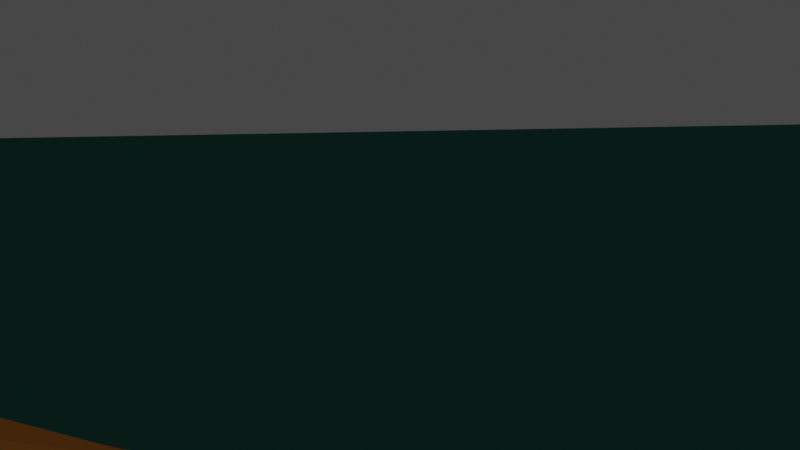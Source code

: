 # Source: campfire.blend  (saved by Blender 2.92.15; exported with 4.5.12 LTS)
import bpy
from mathutils import Matrix  # noqa: F401  (used for matrix-valued properties, if any)

bpy.ops.wm.read_factory_settings(use_empty=True)
scene = bpy.context.scene
scene.name = 'Scene'

# ---- collections
col_campfire = bpy.data.collections.new('Campfire'); scene.collection.children.link(col_campfire)
col_woodpile = bpy.data.collections.new('Woodpile'); scene.collection.children.link(col_woodpile)

# ---- materials (node trees are filled in below, after node groups)
mat_grass = bpy.data.materials.new('Grass')
mat_grass.use_transparent_shadow = False
mat_brownwood = bpy.data.materials.new('BrownWood')
mat_brownwood.use_transparent_shadow = False
mat_inscriptionmaterial = bpy.data.materials.new('InscriptionMaterial')
mat_inscriptionmaterial.use_transparent_shadow = False

# ---- material node trees
mat_grass.use_nodes = True; mat_grass.node_tree.nodes.clear()
_N = mat_grass.node_tree.nodes; _L = mat_grass.node_tree.links
n0 = _N.new('ShaderNodeOutputMaterial'); n0.name = 'Material Output'; n0.location = (300, 300)
n1 = _N.new('ShaderNodeBsdfPrincipled'); n1.name = 'Principled BSDF'; n1.location = (10, 300)
n1.distribution = 'GGX'
n1.subsurface_method = 'BURLEY'
n1.inputs[0].default_value = (0.0032, 0.01661, 0.01263, 1.0)
n1.inputs[3].default_value = 1.45
n1.inputs[13].default_value = 0.0
n1.inputs[27].default_value = (0.0, 0.0, 0.0, 1.0)
n1.inputs[28].default_value = 1.0
_L.new(n1.outputs[0], n0.inputs[0])
n0.is_active_output = True
mat_brownwood.use_nodes = True; mat_brownwood.node_tree.nodes.clear()
_N = mat_brownwood.node_tree.nodes; _L = mat_brownwood.node_tree.links
n0 = _N.new('ShaderNodeOutputMaterial'); n0.name = 'Material Output'; n0.location = (300, 300)
n1 = _N.new('ShaderNodeBsdfPrincipled'); n1.name = 'Principled BSDF'; n1.location = (10, 300)
n1.distribution = 'GGX'
n1.subsurface_method = 'BURLEY'
n1.inputs[0].default_value = (0.06072, 0.02314, 0.003701, 1.0)
n1.inputs[3].default_value = 1.45
n1.inputs[13].default_value = 0.0
n1.inputs[27].default_value = (0.0, 0.0, 0.0, 1.0)
n1.inputs[28].default_value = 1.0
_L.new(n1.outputs[0], n0.inputs[0])
n0.is_active_output = True
mat_inscriptionmaterial.use_nodes = True; mat_inscriptionmaterial.node_tree.nodes.clear()
_N = mat_inscriptionmaterial.node_tree.nodes; _L = mat_inscriptionmaterial.node_tree.links
n0 = _N.new('ShaderNodeBsdfPrincipled'); n0.name = 'Principled BSDF'; n0.location = (10, 300)
n0.distribution = 'GGX'
n0.subsurface_method = 'BURLEY'
n0.inputs[0].default_value = (0.8344, 0.6028, 0.194, 1.0)
n0.inputs[3].default_value = 1.45
n0.inputs[13].default_value = 0.0
n0.inputs[27].default_value = (0.0, 0.0, 0.0, 1.0)
n0.inputs[28].default_value = 1.0
n1 = _N.new('ShaderNodeOutputMaterial'); n1.name = 'Material Output'; n1.location = (300, 300)
_L.new(n0.outputs[0], n1.inputs[0])
n1.is_active_output = True

# ---- world
world_world = bpy.data.worlds.new('World'); scene.world = world_world
world_world.use_nodes = True; world_world.node_tree.nodes.clear()
_N = world_world.node_tree.nodes; _L = world_world.node_tree.links
n0 = _N.new('ShaderNodeOutputWorld'); n0.name = 'World Output'; n0.location = (300, 300)
n1 = _N.new('ShaderNodeBackground'); n1.name = 'Background'; n1.location = (10, 300)
n1.inputs[0].default_value = (0.05088, 0.05088, 0.05088, 1.0)
_L.new(n1.outputs[0], n0.inputs[0])
n0.is_active_output = True
world_world.color = (0.05088, 0.05088, 0.05088)
world_world.use_sun_shadow = False
world_world.sun_shadow_jitter_overblur = 0.0

# ---- cameras
cam_camera = bpy.data.cameras.new('Camera')
cam_camera.clip_end = 100.0
cam_camera.ortho_scale = 7.314

# ---- meshes
me_plane = bpy.data.meshes.new('Plane')
me_plane.from_pydata([(-1.0, -1.0, 0.0), (1.0, -1.0, 0.0), (-1.0, 1.0, 0.0), (1.0, 1.0, 0.0)], [], [(0, 1, 3, 2)])
_uv = me_plane.uv_layers.new(name='UVMap')
_uv.uv.foreach_set('vector', [0.0, 0.0, 1.0, 0.0, 1.0, 1.0, 0.0, 1.0])
me_plane.materials.append(mat_grass)
me_plane.use_remesh_fix_poles = True
me_plane.use_remesh_preserve_attributes = False
me_plane.use_mirror_vertex_groups = False
me_plane.update()
me_log = bpy.data.meshes.new('Log')
me_log.from_pydata([], [], [])
me_log.materials.append(None)
me_log.update()
me_flatlog = bpy.data.meshes.new('FlatLog')
me_flatlog.from_pydata([(-0.3122, 0.004893, -0.03012), (0.3106, -0.001338, 0.01966), (-0.3519, -0.0713, -0.07297), (0.3681, -0.07747, -0.02465), (-0.3803, -0.04439, 0.02815), (0.3717, -0.001714, -0.03768), (-0.03551, -0.04977, -0.05213), (0.1099, -0.05821, 0.027), (-0.00077, 0.0488, 0.009473), (0.3655, -0.06863, 0.05549), (0.3441, -0.01994, 0.07843), (-0.3525, 0.07779, -0.01599), (0.0807, 0.05557, -0.02343), (-0.3697, 0.06701, -0.06947), (0.3669, 0.07267, 0.01368), (-0.002606, 0.04178, 0.04524), (-0.347, 0.01816, -0.07091), (0.3702, 0.0516, -0.04356), (0.3677, 0.04687, 0.0549), (-0.3468, 0.05524, 0.04323)], [], [(0, 16, 2), (0, 2, 4), (1, 9, 3), (9, 7, 6), (0, 4, 19), (1, 14, 18), (14, 12, 18), (12, 13, 11), (15, 18, 8), (11, 15, 8), (1, 3, 5), (1, 10, 9), (7, 9, 10), (1, 18, 10), (10, 15, 19), (0, 11, 13), (1, 17, 14), (12, 14, 17), (0, 13, 16), (1, 5, 17), (12, 8, 18), (19, 15, 11), (4, 10, 19), (4, 7, 10), (3, 9, 6), (6, 7, 4, 2), (10, 18, 15), (0, 19, 11), (12, 11, 8)])
_uv = me_flatlog.uv_layers.new(name='UVMap')
_uv.uv.foreach_set('vector', [0.75, 0.25, 0.7118, 0.4675, 0.9586, 0.3319, 0.75, 0.25, 0.9586, 0.3319, 0.8371, 0.04151, 0.25, 0.25, 0.42, 0.08324, 0.4616, 0.3185, 0.6267, 1.0, 0.61, 0.75, 0.7897, 0.7499, 0.75, 0.25, 0.8371, 0.04151, 0.5803, 0.08029, 0.25, 0.25, 0.01101, 0.2492, 0.08029, 0.08029, 0.2506, 1.0, 0.1818, 0.75, 0.3749, 0.9996, 0.1818, 0.75, 0.1791, 0.5, 0.2818, 0.5, 0.3751, 0.7504, 0.3749, 0.9996, 0.3277, 0.7498, 0.2818, 0.5, 0.3751, 0.7504, 0.3277, 0.7498, 0.25, 0.25, 0.4616, 0.3185, 0.2523, 0.489, 0.25, 0.25, 0.2569, 0.007139, 0.42, 0.08324, 0.61, 0.75, 0.6267, 1.0, 0.5051, 0.9991, 0.25, 0.25, 0.08029, 0.08029, 0.2569, 0.007139, 0.5051, 0.9991, 0.3751, 0.7504, 0.3753, 0.5012, 0.75, 0.25, 0.5279, 0.2068, 0.5499, 0.3462, 0.25, 0.25, 0.09247, 0.4248, 0.01101, 0.2492, 0.1818, 0.75, 0.2506, 1.0, 0.116, 1.0, 0.75, 0.25, 0.5499, 0.3462, 0.7118, 0.4675, 0.25, 0.25, 0.2523, 0.489, 0.09247, 0.4248, 0.1818, 0.75, 0.3277, 0.7498, 0.3749, 0.9996, 0.3753, 0.5012, 0.3751, 0.7504, 0.2818, 0.5, 0.5641, 0.5, 0.5051, 0.9991, 0.3753, 0.5012, 0.5641, 0.5, 0.61, 0.75, 0.5051, 0.9991, 0.8004, 1.0, 0.6267, 1.0, 0.7897, 0.7499, 0.7897, 0.7499, 0.61, 0.75, 0.5641, 0.5, 0.8104, 0.5, 0.5051, 0.9991, 0.3749, 0.9996, 0.3751, 0.7504, 0.75, 0.25, 0.5803, 0.08029, 0.5279, 0.2068, 0.1818, 0.75, 0.2818, 0.5, 0.3277, 0.7498])
me_flatlog.materials.append(mat_brownwood)
me_flatlog.use_remesh_fix_poles = True
me_flatlog.use_remesh_preserve_attributes = False
me_flatlog.use_mirror_vertex_groups = False
me_flatlog.update()
me_inscriptionsurface = bpy.data.meshes.new('InscriptionSurface')
me_inscriptionsurface.from_pydata([(-0.3519, -0.0713, -0.07297), (0.3681, -0.07747, -0.02465), (0.3717, -0.001714, -0.03768), (-0.03551, -0.04977, -0.05213), (0.0807, 0.05557, -0.02343), (-0.3697, 0.06701, -0.06947), (-0.347, 0.01816, -0.07091), (0.3702, 0.0516, -0.04356)], [], [(3, 0, 6, 5, 4, 7, 2, 1)])
_uv = me_inscriptionsurface.uv_layers.new(name='UVMap')
_uv.uv.foreach_set('vector', [0.4564, 0.8225, 0.02483, 0.9935, 0.03401, 0.3449, 0.004763, 0.002343, 0.5988, 0.1358, 0.9744, 0.07739, 0.9779, 0.455, 0.9729, 0.9992])
me_inscriptionsurface.materials.append(mat_inscriptionmaterial)
me_inscriptionsurface.use_remesh_fix_poles = True
me_inscriptionsurface.use_remesh_preserve_attributes = False
me_inscriptionsurface.use_mirror_vertex_groups = False
me_inscriptionsurface.update()

# ---- objects
ob_ground = bpy.data.objects.new('Ground', me_plane)
ob_camera = bpy.data.objects.new('Camera', cam_camera)
ob_log_001 = bpy.data.objects.new('Log.001', me_log)
ob_log_002 = bpy.data.objects.new('Log.002', me_log)
ob_log_003 = bpy.data.objects.new('Log.003', me_log)
ob_log_004 = bpy.data.objects.new('Log.004', me_log)
ob_log_005 = bpy.data.objects.new('Log.005', me_log)
ob_log_006 = bpy.data.objects.new('Log.006', me_log)
ob_log_007 = bpy.data.objects.new('Log.007', me_log)
ob_log_008 = bpy.data.objects.new('Log.008', me_log)
ob_log_009 = bpy.data.objects.new('Log.009', me_log)
ob_animlog = bpy.data.objects.new('AnimLog', me_flatlog)
ob_inscriptionsurface = bpy.data.objects.new('InscriptionSurface', me_inscriptionsurface)

# ---- transforms, parenting, visibility, modifiers, constraints
ob_ground.location = (1.029, -0.7874, -1.49e-08)
ob_ground.rotation_euler = (0.0, -0.0, 0.547)
ob_ground.scale = (7.796, 7.796, 7.796)
ob_ground.hide_select = True
ob_ground.lineart.crease_threshold = 0.0
ob_camera.location = (3.285, 1.394, 1.308)
ob_camera.rotation_euler = (1.368, -1.091e-05, 1.974)
ob_camera.lock_rotations_4d = False
ob_camera.empty_display_type = 'ARROWS'
ob_camera.color = (0.0, 0.0, 0.0, 0.0)
ob_camera.display_type = 'WIRE'
ob_camera.lineart.crease_threshold = 0.0
ob_log_001.location = (0.1804, -0.003186, 0.2614)
ob_log_001.rotation_euler = (0.0, 0.9085, 0.0)
ob_log_001.lineart.crease_threshold = 0.0
ob_log_002.location = (-0.2964, -0.003186, 0.3663)
ob_log_002.rotation_euler = (-0.0, 2.303, -0.0)
ob_log_002.lineart.crease_threshold = 0.0
ob_log_003.location = (0.01462, 0.3078, 0.3471)
ob_log_003.rotation_euler = (-0.0, 2.303, -1.556)
ob_log_003.lineart.crease_threshold = 0.0
ob_log_004.location = (0.01793, -0.3142, 0.3471)
ob_log_004.rotation_euler = (-0.0, 2.303, 1.62)
ob_log_004.lineart.crease_threshold = 0.0
ob_log_005.location = (1.452, -0.1185, 0.02074)
ob_log_005.rotation_euler = (-0.9317, -0.005627, 4.615)
ob_log_005.lineart.crease_threshold = 0.0
ob_log_006.location = (1.588, -0.1311, 0.02491)
ob_log_006.rotation_euler = (0.9767, -0.02474, 1.461)
ob_log_006.lineart.crease_threshold = 0.0
ob_log_007.location = (1.594, -0.1317, 0.1154)
ob_log_007.rotation_euler = (0.0, -0.0, 4.613)
ob_log_007.lineart.crease_threshold = 0.0
ob_log_008.location = (1.435, -0.1169, 0.1287)
ob_log_008.rotation_euler = (0.0, -0.0, 1.464)
ob_log_008.lineart.crease_threshold = 0.0
ob_log_009.location = (1.387, -0.1124, -0.001132)
ob_log_009.rotation_euler = (0.0, -0.0, 4.613)
ob_log_009.lineart.crease_threshold = 0.0
ob_animlog.location = (1.505, -0.1352, 0.3165)
ob_animlog.rotation_euler = (0.0, -0.0, 1.478)
ob_animlog.lineart.crease_threshold = 0.0
ob_inscriptionsurface.parent = ob_animlog
ob_inscriptionsurface.matrix_parent_inverse = Matrix(((0.0927, 0.9957, -0.0, -0.004929), (-0.9957, 0.0927, 0.0, 1.511), (-0.0, -0.0, 1.0, -0.3165), (-0.0, 0.0, -0.0, 1.0)))
ob_inscriptionsurface.location = (1.505, -0.1352, 0.3165)
ob_inscriptionsurface.rotation_euler = (0.0, -0.0, 1.478)
ob_inscriptionsurface.lineart.crease_threshold = 0.0

# ---- collection membership
scene.collection.objects.link(ob_ground)
scene.collection.objects.link(ob_camera)
col_campfire.objects.link(ob_log_001)
col_campfire.objects.link(ob_log_002)
col_campfire.objects.link(ob_log_003)
col_campfire.objects.link(ob_log_004)
col_woodpile.objects.link(ob_log_005)
col_woodpile.objects.link(ob_log_006)
col_woodpile.objects.link(ob_log_007)
col_woodpile.objects.link(ob_log_008)
col_woodpile.objects.link(ob_log_009)
col_woodpile.objects.link(ob_animlog)
col_woodpile.objects.link(ob_inscriptionsurface)

# ---- scene / render settings (as saved in the file)
scene.camera = ob_camera
scene.frame_start = 1; scene.frame_end = 100; scene.frame_set(0)
scene.render.engine = 'BLENDER_EEVEE_NEXT'
scene.render.fps = 60
scene.cycles.use_denoising = False
scene.cycles.samples = 128
scene.cycles.sampling_pattern = 'TABULATED_SOBOL'
scene.cycles.use_adaptive_sampling = False
scene.cycles.use_light_tree = False
scene.view_settings.view_transform = 'Filmic'
bpy.context.view_layer.update()

# ---- added for rendering (the .blend has no usable light): sun
light_auto_sun = bpy.data.lights.new('AutoSun', 'SUN')
light_auto_sun.energy = 3.0
light_auto_sun.angle = 0.0523599
ob_auto_sun = bpy.data.objects.new('AutoSun', light_auto_sun)
scene.collection.objects.link(ob_auto_sun)
ob_auto_sun.rotation_euler = (0.872665, 0.174533, 0.523599)
bpy.context.view_layer.update()
